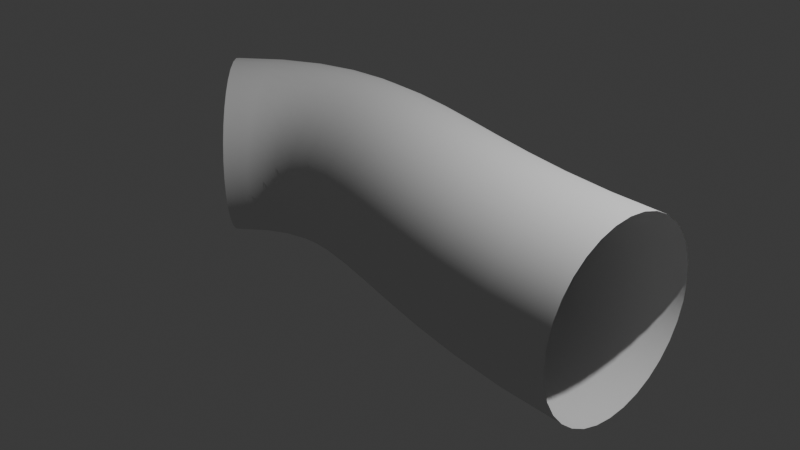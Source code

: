 # Source: BLOOD.blend  (saved by Blender 4.0.36; exported with 4.5.12 LTS)
import bpy
from mathutils import Matrix  # noqa: F401  (used for matrix-valued properties, if any)

bpy.ops.wm.read_factory_settings(use_empty=True)
scene = bpy.context.scene
scene.name = 'Scene'

# ---- collections
col_collection = bpy.data.collections.new('Collection'); scene.collection.children.link(col_collection)

# ---- node groups
ng_vessel = bpy.data.node_groups.new('vessel', 'GeometryNodeTree')
_s = ng_vessel.interface.new_socket(name='Geometry', in_out='OUTPUT', socket_type='NodeSocketGeometry')
_s = ng_vessel.interface.new_socket(name='Geometry', in_out='INPUT', socket_type='NodeSocketGeometry')
ng_vessel.is_modifier = True
_N = ng_vessel.nodes; _L = ng_vessel.links
n0 = _N.new('NodeGroupOutput'); n0.name = 'Group Output'; n0.location = (200, 0)
n1 = _N.new('GeometryNodeCurvePrimitiveCircle'); n1.name = 'Curve Circle'; n1.location = (-349, 179)
n2 = _N.new('NodeGroupInput'); n2.name = 'Group Input'; n2.location = (-340, 0)
n3 = _N.new('GeometryNodeCurveToMesh'); n3.name = 'Curve to Mesh'; n3.location = (-158, 153)
n4 = _N.new('GeometryNodeInputNamedAttribute'); n4.name = 'Named Attribute'; n4.location = (-183, 153)
n4.inputs[0].default_value = 'radius'
n5 = _N.new('GeometryNodeSwitch'); n5.name = 'Switch'; n5.location = (-183, 153)
n5.input_type = 'FLOAT'
n5.inputs[1].default_value = 1.0
_L.new(n1.outputs[0], n3.inputs[1])
_L.new(n2.outputs[0], n3.inputs[0])
_L.new(n3.outputs[0], n0.inputs[0])
_L.new(n4.outputs[1], n5.inputs[0])
_L.new(n4.outputs[0], n5.inputs[2])
_L.new(n5.outputs[0], n3.inputs[2])
n0.is_active_output = True

# ---- world
world_world = bpy.data.worlds.new('World'); scene.world = world_world
world_world.use_nodes = True; world_world.node_tree.nodes.clear()
_N = world_world.node_tree.nodes; _L = world_world.node_tree.links
n0 = _N.new('ShaderNodeOutputWorld'); n0.name = 'World Output'; n0.location = (300, 300)
n1 = _N.new('ShaderNodeBackground'); n1.name = 'Background'; n1.location = (10, 300)
n1.inputs[0].default_value = (0.05088, 0.05088, 0.05088, 1.0)
_L.new(n1.outputs[0], n0.inputs[0])
n0.is_active_output = True
world_world.color = (0.05088, 0.05088, 0.05088)
world_world.use_sun_shadow = False
world_world.sun_shadow_jitter_overblur = 0.0

# ---- cameras
cam_camera = bpy.data.cameras.new('Camera')
cam_camera.clip_end = 100.0
cam_camera.ortho_scale = 7.314

# ---- lights
light_light = bpy.data.lights.new('Light', 'POINT')
light_light.transmission_factor = 0.0
light_light.use_soft_falloff = False
light_light.energy = 1000.0
light_light.shadow_soft_size = 0.1
light_light.shadow_maximum_resolution = 0.006
light_light.use_absolute_resolution = True

# ---- curves / text
cu_beziercurve = bpy.data.curves.new('BezierCurve', 'CURVE')
cu_beziercurve.dimensions = '3D'
_sp = cu_beziercurve.splines.new('BEZIER'); _sp.bezier_points.add(1)
_sp.bezier_points.foreach_set('co', [-2.745, 0.0, 0.0, 2.745, 0.0, 0.0])
_sp.bezier_points.foreach_set('handle_left', [-4.117, -1.372, 0.0, 0.0, 0.0, 0.0])
_sp.bezier_points.foreach_set('handle_right', [-1.372, 1.372, 0.0, 5.489, 0.0, 0.0])
for _p, _l, _r in zip(_sp.bezier_points, ['ALIGNED', 'ALIGNED'], ['ALIGNED', 'ALIGNED']): _p.handle_left_type = _l; _p.handle_right_type = _r
_sp.order_u = 0
_sp.order_v = 0
cu_beziercurve.use_path = True
cu_beziercurve.fill_mode = 'FULL'

# ---- objects
ob_light = bpy.data.objects.new('Light', light_light)
ob_camera = bpy.data.objects.new('Camera', cam_camera)
ob_beziercurve = bpy.data.objects.new('BezierCurve', cu_beziercurve)

# ---- transforms, parenting, visibility, modifiers, constraints
ob_light.location = (4.076, 1.005, 5.904)
ob_light.rotation_euler = (0.6503, 0.05522, 1.866)
ob_light.lock_rotations_4d = False
ob_light.empty_display_type = 'ARROWS'
ob_light.color = (0.0, 0.0, 0.0, 0.0)
ob_light.lineart.crease_threshold = 0.0
ob_camera.location = (7.359, -6.926, 4.958)
ob_camera.rotation_euler = (1.109, 0.0, 0.8149)
ob_camera.lock_rotations_4d = False
ob_camera.empty_display_type = 'ARROWS'
ob_camera.color = (0.0, 0.0, 0.0, 0.0)
ob_camera.display_type = 'WIRE'
ob_camera.lineart.crease_threshold = 0.0
ob_beziercurve.location = (0.0, 0.0, 0.0)
_m = ob_beziercurve.modifiers.new('GeometryNodes', 'NODES')
_m.node_group = ng_vessel

# ---- collection membership
col_collection.objects.link(ob_light)
col_collection.objects.link(ob_camera)
col_collection.objects.link(ob_beziercurve)

# ---- scene / render settings (as saved in the file)
scene.camera = ob_camera
scene.frame_start = 1; scene.frame_end = 250; scene.frame_set(1)
scene.render.engine = 'BLENDER_EEVEE_NEXT'
scene.cycles.sampling_pattern = 'TABULATED_SOBOL'
bpy.context.view_layer.update()
